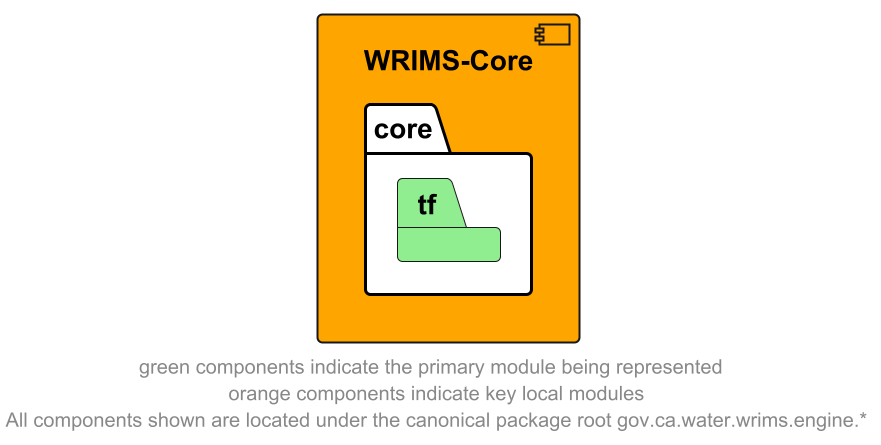

The diagram above was rendered by PlantUML. Its source (embedded in the PNG):
@startuml
left to right direction
skinparam linetype ortho

component wrims_core as "WRIMS-Core" #orange {
    package core #white {
        package tf #lightgreen
    }
}


footer "green components indicate the primary module being represented \n orange components indicate key local modules\n All components shown are located under the canonical package root gov.ca.water.wrims.engine.*"
@enduml